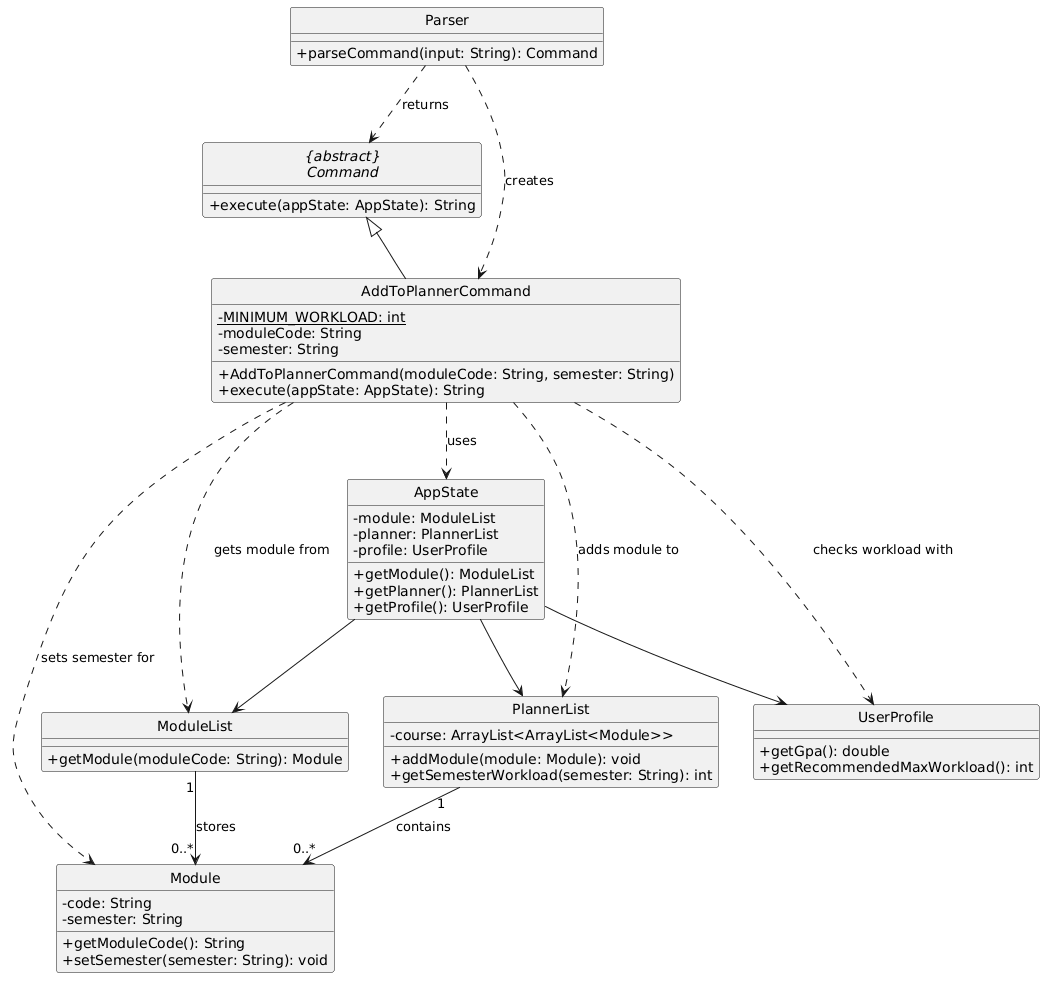

The diagram above was rendered by PlantUML. Its source (embedded in the PNG):
@startuml
hide circle
skinparam classAttributeIconSize 0

abstract class "{abstract}\nCommand" as Command {
    +execute(appState: AppState): String
}

class Parser {
    +parseCommand(input: String): Command
}

class AddToPlannerCommand {
    -{static} MINIMUM_WORKLOAD: int
    -moduleCode: String
    -semester: String
    +AddToPlannerCommand(moduleCode: String, semester: String)
    +execute(appState: AppState): String
}

class AppState {
    -module: ModuleList
    -planner: PlannerList
    -profile: UserProfile
    +getModule(): ModuleList
    +getPlanner(): PlannerList
    +getProfile(): UserProfile
}

class ModuleList {
    +getModule(moduleCode: String): Module
}

class PlannerList {
    -course: ArrayList<ArrayList<Module>>
    +addModule(module: Module): void
    +getSemesterWorkload(semester: String): int
}

class Module {
    -code: String
    -semester: String
    +getModuleCode(): String
    +setSemester(semester: String): void
}

class UserProfile {
    +getGpa(): double
    +getRecommendedMaxWorkload(): int
}

Command <|-- AddToPlannerCommand
Parser ..> AddToPlannerCommand : creates
Parser ..> Command : returns

AddToPlannerCommand ..> AppState : uses
AppState --> ModuleList
AppState --> PlannerList
AppState --> UserProfile

AddToPlannerCommand ..> ModuleList : gets module from
AddToPlannerCommand ..> PlannerList : adds module to
AddToPlannerCommand ..> UserProfile : checks workload with
AddToPlannerCommand ..> Module : sets semester for

PlannerList "1" --> "0..*" Module : contains
ModuleList "1" --> "0..*" Module : stores
@enduml